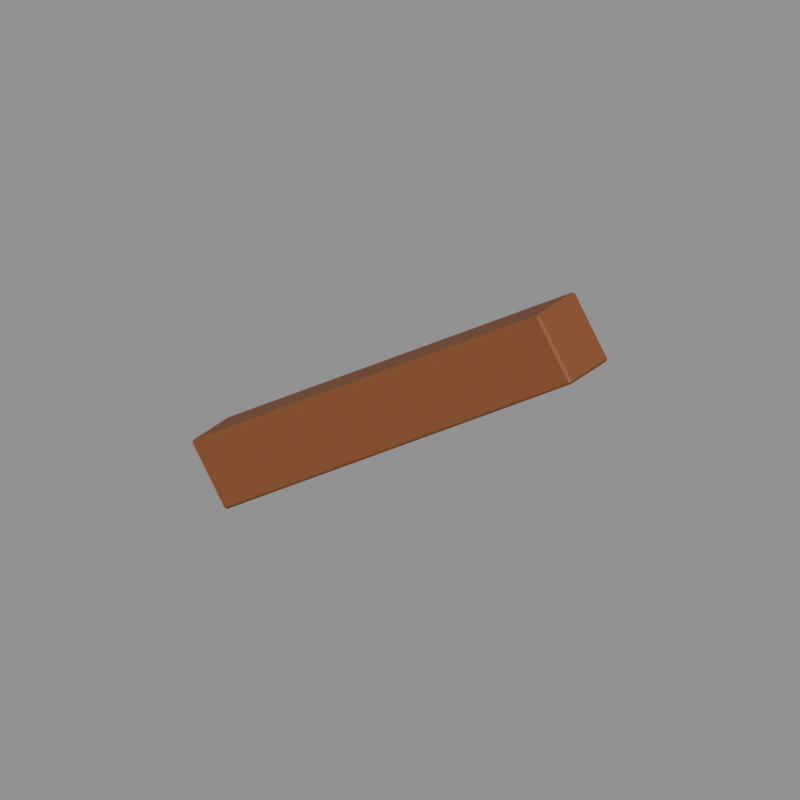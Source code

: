 # Source: diagonal_brace.blend  (saved by Blender 5.2.44; exported with 4.5.12 LTS)
import bpy
from mathutils import Matrix  # noqa: F401  (used for matrix-valued properties, if any)

bpy.ops.wm.read_factory_settings(use_empty=True)
scene = bpy.context.scene
scene.name = 'Asset_diagonal_brace'

# ---- materials (node trees are filled in below, after node groups)
mat_main_oak = bpy.data.materials.new('Main_oak')
mat_main_oak.diffuse_color = (0.2462, 0.08022, 0.02416, 1.0)

# ---- material node trees
mat_main_oak.use_nodes = True; mat_main_oak.node_tree.nodes.clear()
_N = mat_main_oak.node_tree.nodes; _L = mat_main_oak.node_tree.links
n0 = _N.new('ShaderNodeBsdfPrincipled'); n0.name = 'Principled BSDF'; n0.location = (-200, 100)
n0.inputs[0].default_value = (0.2462, 0.08022, 0.02416, 1.0)
n0.inputs[2].default_value = 0.73
n0.inputs[10].default_value = 0.005
n1 = _N.new('ShaderNodeOutputMaterial'); n1.name = 'Material Output'; n1.location = (200, 100)
_L.new(n0.outputs[0], n1.inputs[0])
n1.is_active_output = True

# ---- cameras
cam_review_diagonal_brace = bpy.data.cameras.new('Review_diagonal_brace')
cam_review_diagonal_brace.type = 'ORTHO'
cam_review_diagonal_brace.ortho_scale = 1.856

# ---- meshes
me_diagonal_brace_body_oak_001 = bpy.data.meshes.new('diagonal_brace_body_oak.001')
me_diagonal_brace_body_oak_001.from_pydata([(0.05408, -0.069, -0.07219), (0.05081, -0.075, -0.06716), (0.04578, -0.069, -0.07043), (0.05408, 0.069, -0.07219), (0.04578, 0.069, -0.07043), (0.05081, 0.075, -0.06716), (-0.04402, 0.069, 0.07873), (-0.04075, 0.075, 0.0737), (-0.04578, 0.069, 0.07043), (-0.04075, -0.075, 0.0737), (-0.04402, -0.069, 0.07873), (-0.04578, -0.069, 0.07043), (1.041, -0.075, 0.5763), (1.044, -0.069, 0.5713), (1.046, -0.069, 0.5796), (1.044, 0.069, 0.5713), (1.041, 0.075, 0.5763), (1.046, 0.069, 0.5796), (0.9492, 0.075, 0.7172), (0.9459, 0.069, 0.7222), (0.9542, 0.069, 0.7204), (0.9492, -0.075, 0.7172), (0.9542, -0.069, 0.7204), (0.9459, -0.069, 0.7222)], [], [(0, 1, 2), (3, 4, 5), (6, 7, 8), (9, 10, 11), (12, 13, 14), (15, 16, 17), (18, 19, 20), (21, 22, 23), (4, 0, 2), (9, 2, 1), (11, 6, 8), (8, 5, 4), (22, 12, 14), (15, 14, 13), (18, 17, 16), (23, 20, 19), (0, 12, 1), (16, 3, 5), (19, 7, 6), (21, 10, 9), (0, 15, 13), (11, 4, 2), (9, 12, 21), (7, 16, 5), (10, 19, 6), (17, 22, 14), (4, 3, 0), (9, 11, 2), (11, 10, 6), (8, 7, 5), (22, 21, 12), (15, 17, 14), (18, 20, 17), (23, 22, 20), (0, 13, 12), (16, 15, 3), (19, 18, 7), (21, 23, 10), (0, 3, 15), (11, 8, 4), (9, 1, 12), (7, 18, 16), (10, 23, 19), (17, 20, 22)])
me_diagonal_brace_body_oak_001.materials.append(mat_main_oak)
me_diagonal_brace_body_oak_001.update()

# ---- objects
ob_diagonal_brace = bpy.data.objects.new('diagonal_brace', None)
ob_diagonal_brace__body__oak = bpy.data.objects.new('diagonal_brace__body__oak', me_diagonal_brace_body_oak_001)
ob_review_diagonal_brace = bpy.data.objects.new('Review_diagonal_brace', cam_review_diagonal_brace)

# ---- transforms, parenting, visibility, modifiers, constraints
ob_diagonal_brace.location = (0.0, 0.0, 0.0)
ob_diagonal_brace__body__oak.parent = ob_diagonal_brace
ob_diagonal_brace__body__oak.location = (0.0, 0.0, 0.0)
ob_review_diagonal_brace.location = (1.701, -1.637, 1.417)
ob_review_diagonal_brace.rotation_euler = (1.078, -5.61e-08, 0.6327)

# ---- collection membership
scene.collection.objects.link(ob_diagonal_brace)
scene.collection.objects.link(ob_diagonal_brace__body__oak)
scene.collection.objects.link(ob_review_diagonal_brace)

# ---- scene / render settings (as saved in the file)
scene.camera = ob_review_diagonal_brace
scene.frame_start = 1; scene.frame_end = 250; scene.frame_set(1)
scene.render.engine = 'BLENDER_WORKBENCH'
scene.render.image_settings.exr_codec = 'NONE'
scene.render.resolution_x = 400
scene.render.resolution_y = 400
scene.render.use_bake_clear = False
scene.render.bake_margin = 0
scene.render.bake_bias = 0.0
scene.render.bake_samples = 0
scene.render.simplify_subdivision_render = 0
scene.render.simplify_child_particles_render = 0.0
scene.render.compositor_device = 'GPU'
scene.eevee.use_volume_custom_range = False
scene.eevee.gtao_distance = 0.0
scene.eevee.use_fast_gi = False
scene.eevee.fast_gi_thickness_near = 0.1
scene.eevee.fast_gi_thickness_far = 0.0
scene.eevee.ray_tracing_options.screen_trace_thickness = 0.1
bpy.context.view_layer.update()

# ---- added for rendering (the .blend has no usable light): sun + grey world if the file has none
light_auto_sun = bpy.data.lights.new('AutoSun', 'SUN')
light_auto_sun.energy = 3.0
light_auto_sun.angle = 0.0523599
ob_auto_sun = bpy.data.objects.new('AutoSun', light_auto_sun)
scene.collection.objects.link(ob_auto_sun)
ob_auto_sun.rotation_euler = (0.872665, 0.174533, 0.523599)
if scene.world is None:
    world_auto = bpy.data.worlds.new('AutoWorld')
    world_auto.color = (0.3, 0.3, 0.3)
    scene.world = world_auto
bpy.context.view_layer.update()
